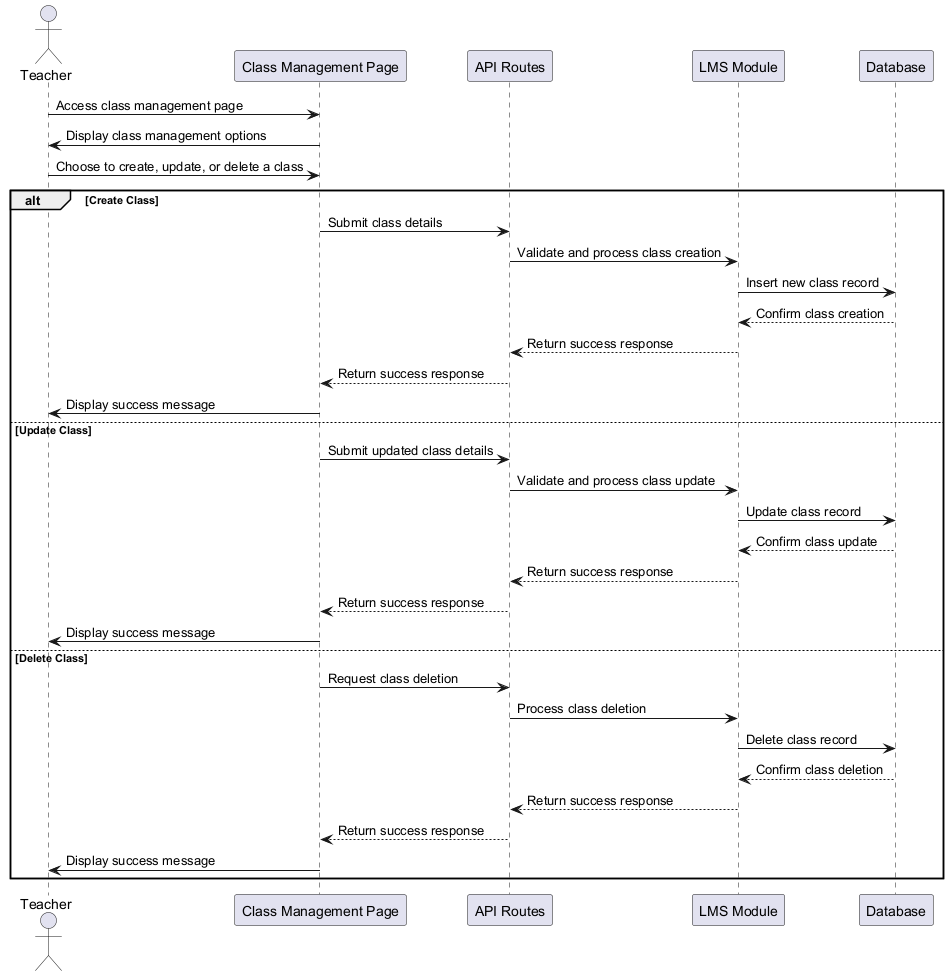

The diagram above was rendered by PlantUML. Its source (embedded in the PNG):
@startuml class-management-sequence-diagram

actor Teacher
participant "Class Management Page" as ClassPage
participant "API Routes" as APIRoutes
participant "LMS Module" as LMSModule
participant "Database" as Database

Teacher -> ClassPage: Access class management page
ClassPage -> Teacher: Display class management options
Teacher -> ClassPage: Choose to create, update, or delete a class

alt Create Class
    ClassPage -> APIRoutes: Submit class details
    APIRoutes -> LMSModule: Validate and process class creation
    LMSModule -> Database: Insert new class record
    Database --> LMSModule: Confirm class creation
    LMSModule --> APIRoutes: Return success response
    APIRoutes --> ClassPage: Return success response
    ClassPage -> Teacher: Display success message
else Update Class
    ClassPage -> APIRoutes: Submit updated class details
    APIRoutes -> LMSModule: Validate and process class update
    LMSModule -> Database: Update class record
    Database --> LMSModule: Confirm class update
    LMSModule --> APIRoutes: Return success response
    APIRoutes --> ClassPage: Return success response
    ClassPage -> Teacher: Display success message
else Delete Class
    ClassPage -> APIRoutes: Request class deletion
    APIRoutes -> LMSModule: Process class deletion
    LMSModule -> Database: Delete class record
    Database --> LMSModule: Confirm class deletion
    LMSModule --> APIRoutes: Return success response
    APIRoutes --> ClassPage: Return success response
    ClassPage -> Teacher: Display success message
end

@enduml